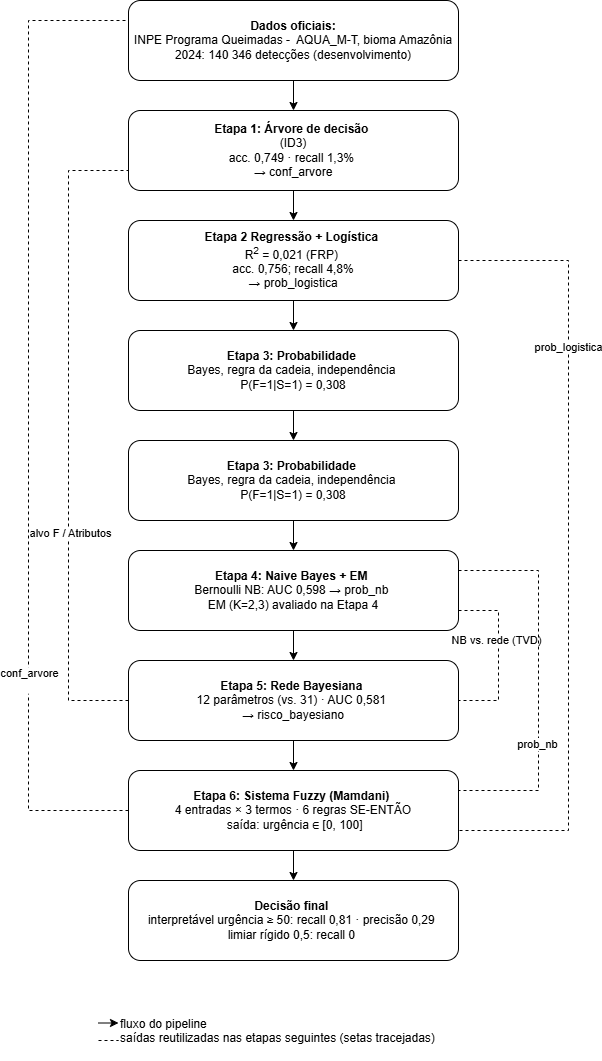

The diagram above was exported from draw.io. Its source (the exported page's mxGraphModel, read from the mxfile embedded in the PNG):
<mxGraphModel dx="1981" dy="1090" grid="1" gridSize="10" guides="1" tooltips="1" connect="1" arrows="1" fold="1" page="1" pageScale="1" pageWidth="827" pageHeight="1169" math="0" shadow="0">
  <root>
    <mxCell id="0" />
    <mxCell id="1" parent="0" />
    <mxCell id="Y3X-MKq0s8ghP9uIoXxS-7" edge="1" parent="1" source="Y3X-MKq0s8ghP9uIoXxS-1" style="edgeStyle=orthogonalEdgeStyle;rounded=0;orthogonalLoop=1;jettySize=auto;html=1;exitX=0.5;exitY=1;exitDx=0;exitDy=0;entryX=0.5;entryY=0;entryDx=0;entryDy=0;defaultLabelBackgroundColor=page;" target="Y3X-MKq0s8ghP9uIoXxS-2">
      <mxGeometry relative="1" as="geometry" />
    </mxCell>
    <mxCell id="Y3X-MKq0s8ghP9uIoXxS-1" parent="1" style="rounded=1;whiteSpace=wrap;html=1;roundedPerimeter=1;" value="&lt;b&gt;Dados oficiais:&lt;br&gt;&lt;/b&gt;INPE Programa Queimadas -&amp;nbsp; AQUA_M-T, bioma Amazônia&lt;br&gt;2024: 140 346 detecções (desenvolvimento)" vertex="1">
      <mxGeometry height="80" width="330" x="260" y="40" as="geometry" />
    </mxCell>
    <mxCell id="Y3X-MKq0s8ghP9uIoXxS-13" edge="1" parent="1" source="Y3X-MKq0s8ghP9uIoXxS-2" style="edgeStyle=orthogonalEdgeStyle;rounded=0;orthogonalLoop=1;jettySize=auto;html=1;exitX=0.5;exitY=1;exitDx=0;exitDy=0;entryX=0.5;entryY=0;entryDx=0;entryDy=0;defaultLabelBackgroundColor=page;" target="Y3X-MKq0s8ghP9uIoXxS-11">
      <mxGeometry relative="1" as="geometry" />
    </mxCell>
    <mxCell id="Y3X-MKq0s8ghP9uIoXxS-2" parent="1" style="rounded=1;whiteSpace=wrap;html=1;roundedPerimeter=1;" value="&lt;b&gt;Etapa 1: Árvore de decisão&amp;nbsp;&lt;/b&gt;&lt;div&gt;(ID3)&lt;br/&gt;acc. 0,749 · recall 1,3%&amp;nbsp;&lt;/div&gt;&lt;div&gt;→ conf_arvore&lt;/div&gt;" vertex="1">
      <mxGeometry height="80" width="330" x="260" y="150" as="geometry" />
    </mxCell>
    <mxCell id="Y3X-MKq0s8ghP9uIoXxS-14" edge="1" parent="1" source="Y3X-MKq0s8ghP9uIoXxS-11" style="edgeStyle=orthogonalEdgeStyle;rounded=0;orthogonalLoop=1;jettySize=auto;html=1;exitX=0.5;exitY=1;exitDx=0;exitDy=0;entryX=0.5;entryY=0;entryDx=0;entryDy=0;defaultLabelBackgroundColor=page;" target="Y3X-MKq0s8ghP9uIoXxS-12">
      <mxGeometry relative="1" as="geometry" />
    </mxCell>
    <mxCell id="Y3X-MKq0s8ghP9uIoXxS-11" parent="1" style="rounded=1;whiteSpace=wrap;html=1;roundedPerimeter=1;" value="&lt;b&gt;Etapa 2 &lt;span style=&quot;background-color: transparent;&quot;&gt;Regressão + Logística&amp;nbsp;&lt;/span&gt;&lt;/b&gt;&lt;div&gt;R&lt;sup&gt;2&lt;/sup&gt; = 0,021 (FRP)&amp;nbsp;&lt;/div&gt;&lt;div&gt;acc. 0,756; recall 4,8%&lt;br&gt;→ prob_logistica&lt;/div&gt;" vertex="1">
      <mxGeometry height="80" width="330" x="260" y="260" as="geometry" />
    </mxCell>
    <mxCell id="Y3X-MKq0s8ghP9uIoXxS-20" edge="1" parent="1" source="Y3X-MKq0s8ghP9uIoXxS-12" style="edgeStyle=orthogonalEdgeStyle;rounded=0;orthogonalLoop=1;jettySize=auto;html=1;exitX=0.5;exitY=1;exitDx=0;exitDy=0;entryX=0.5;entryY=0;entryDx=0;entryDy=0;defaultLabelBackgroundColor=page;" target="Y3X-MKq0s8ghP9uIoXxS-15">
      <mxGeometry relative="1" as="geometry" />
    </mxCell>
    <mxCell id="Y3X-MKq0s8ghP9uIoXxS-12" parent="1" style="rounded=1;whiteSpace=wrap;html=1;roundedPerimeter=1;" value="&lt;b&gt;Etapa 3: Probabilidade&amp;nbsp;&lt;/b&gt;&lt;div&gt;Bayes, regra da cadeia, independência&amp;nbsp;&lt;/div&gt;&lt;div&gt;P(F=1|S=1) = 0,308&lt;/div&gt;" vertex="1">
      <mxGeometry height="80" width="330" x="260" y="370" as="geometry" />
    </mxCell>
    <mxCell id="Y3X-MKq0s8ghP9uIoXxS-21" edge="1" parent="1" source="Y3X-MKq0s8ghP9uIoXxS-15" style="edgeStyle=orthogonalEdgeStyle;rounded=0;orthogonalLoop=1;jettySize=auto;html=1;exitX=0.5;exitY=1;exitDx=0;exitDy=0;entryX=0.5;entryY=0;entryDx=0;entryDy=0;defaultLabelBackgroundColor=page;" target="Y3X-MKq0s8ghP9uIoXxS-16">
      <mxGeometry relative="1" as="geometry" />
    </mxCell>
    <mxCell id="Y3X-MKq0s8ghP9uIoXxS-15" parent="1" style="rounded=1;whiteSpace=wrap;html=1;roundedPerimeter=1;" value="&lt;b&gt;Etapa 3: Probabilidade&amp;nbsp;&lt;/b&gt;&lt;div&gt;Bayes, regra da cadeia, independência&amp;nbsp;&lt;/div&gt;&lt;div&gt;P(F=1|S=1) = 0,308&lt;/div&gt;" vertex="1">
      <mxGeometry height="80" width="330" x="260" y="480" as="geometry" />
    </mxCell>
    <mxCell id="Y3X-MKq0s8ghP9uIoXxS-22" edge="1" parent="1" source="Y3X-MKq0s8ghP9uIoXxS-16" style="edgeStyle=orthogonalEdgeStyle;rounded=0;orthogonalLoop=1;jettySize=auto;html=1;exitX=0.5;exitY=1;exitDx=0;exitDy=0;entryX=0.5;entryY=0;entryDx=0;entryDy=0;defaultLabelBackgroundColor=page;" target="Y3X-MKq0s8ghP9uIoXxS-17">
      <mxGeometry relative="1" as="geometry" />
    </mxCell>
    <mxCell id="Y3X-MKq0s8ghP9uIoXxS-16" parent="1" style="rounded=1;whiteSpace=wrap;html=1;roundedPerimeter=1;" value="&lt;b&gt;Etapa 4: Naive Bayes + EM&amp;nbsp;&lt;/b&gt;&lt;div&gt;Bernoulli NB: AUC 0,598 → prob_nb&amp;nbsp;&lt;/div&gt;&lt;div&gt;EM (K=2,3) avaliado na Etapa 4&lt;/div&gt;" vertex="1">
      <mxGeometry height="80" width="330" x="260" y="590" as="geometry" />
    </mxCell>
    <mxCell id="Y3X-MKq0s8ghP9uIoXxS-23" edge="1" parent="1" source="Y3X-MKq0s8ghP9uIoXxS-17" style="edgeStyle=orthogonalEdgeStyle;rounded=0;orthogonalLoop=1;jettySize=auto;html=1;exitX=0.5;exitY=1;exitDx=0;exitDy=0;entryX=0.5;entryY=0;entryDx=0;entryDy=0;defaultLabelBackgroundColor=page;" target="Y3X-MKq0s8ghP9uIoXxS-18">
      <mxGeometry relative="1" as="geometry" />
    </mxCell>
    <mxCell id="Y3X-MKq0s8ghP9uIoXxS-17" parent="1" style="rounded=1;whiteSpace=wrap;html=1;roundedPerimeter=1;" value="&lt;b&gt;Etapa 5: Rede Bayesiana&amp;nbsp;&lt;/b&gt;&lt;div&gt;1&lt;span style=&quot;background-color: transparent; color: light-dark(#000000, var(--ge-light-color, #ffffff));&quot;&gt;2 parâmetros (vs. 31) · AUC 0,581&amp;nbsp;&lt;/span&gt;&lt;/div&gt;&lt;div&gt;&lt;span style=&quot;background-color: transparent; color: light-dark(#000000, var(--ge-light-color, #ffffff));&quot;&gt;→ risco_bayesiano&lt;/span&gt;&lt;/div&gt;" vertex="1">
      <mxGeometry height="80" width="330" x="260" y="700" as="geometry" />
    </mxCell>
    <mxCell id="Y3X-MKq0s8ghP9uIoXxS-24" edge="1" parent="1" source="Y3X-MKq0s8ghP9uIoXxS-18" style="edgeStyle=orthogonalEdgeStyle;rounded=0;orthogonalLoop=1;jettySize=auto;html=1;exitX=0.5;exitY=1;exitDx=0;exitDy=0;entryX=0.5;entryY=0;entryDx=0;entryDy=0;defaultLabelBackgroundColor=page;" target="Y3X-MKq0s8ghP9uIoXxS-19">
      <mxGeometry relative="1" as="geometry" />
    </mxCell>
    <mxCell id="Y3X-MKq0s8ghP9uIoXxS-18" parent="1" style="rounded=1;whiteSpace=wrap;html=1;roundedPerimeter=1;" value="&lt;b&gt;Etapa 6: Sistema Fuzzy (Mamdani)&amp;nbsp;&lt;/b&gt;&lt;div&gt;4 entradas × 3 termos · 6 regras SE-ENTÃO&lt;/div&gt;&lt;div&gt;&amp;nbsp;saída: urgência ∈ [0, 100]&lt;/div&gt;" vertex="1">
      <mxGeometry height="80" width="330" x="260" y="810" as="geometry" />
    </mxCell>
    <mxCell id="Y3X-MKq0s8ghP9uIoXxS-19" parent="1" style="rounded=1;whiteSpace=wrap;html=1;roundedPerimeter=1;" value="&lt;b&gt;Decisão final&amp;nbsp;&lt;/b&gt;&lt;div&gt;interpretável&amp;nbsp;&lt;span style=&quot;background-color: transparent; color: light-dark(#000000, var(--ge-light-color, #ffffff));&quot;&gt;urgência ≥ 50: recall 0,81 · precisão 0,29&amp;nbsp;&lt;/span&gt;&lt;div&gt;&lt;div&gt;limiar rígido 0,5: recall 0&amp;nbsp;&lt;/div&gt;&lt;/div&gt;&lt;/div&gt;" vertex="1">
      <mxGeometry height="80" width="330" x="260" y="920" as="geometry" />
    </mxCell>
    <mxCell id="Y3X-MKq0s8ghP9uIoXxS-25" parent="1" style="text;whiteSpace=wrap;html=1;" value="fluxo do pipeline&#10;saídas reutilizadas nas etapas seguintes (setas tracejadas)" vertex="1">
      <mxGeometry height="50" width="350" x="250" y="1050" as="geometry" />
    </mxCell>
    <mxCell id="Y3X-MKq0s8ghP9uIoXxS-26" edge="1" parent="1" style="endArrow=classic;html=1;rounded=0;defaultLabelBackgroundColor=page;entryX=0;entryY=0.25;entryDx=0;entryDy=0;" target="Y3X-MKq0s8ghP9uIoXxS-25" value="">
      <mxGeometry height="50" relative="1" width="50" as="geometry">
        <mxPoint x="230" y="1062.5" as="sourcePoint" />
        <mxPoint x="250" y="1060" as="targetPoint" />
      </mxGeometry>
    </mxCell>
    <mxCell id="Y3X-MKq0s8ghP9uIoXxS-29" edge="1" parent="1" style="endArrow=none;dashed=1;html=1;rounded=0;defaultLabelBackgroundColor=page;entryX=0;entryY=0.6;entryDx=0;entryDy=0;entryPerimeter=0;orthogonal=1;" target="Y3X-MKq0s8ghP9uIoXxS-25" value="">
      <mxGeometry height="50" relative="1" width="50" as="geometry">
        <mxPoint x="230" y="1080" as="sourcePoint" />
        <mxPoint x="420" y="910" as="targetPoint" />
      </mxGeometry>
    </mxCell>
    <mxCell id="Y3X-MKq0s8ghP9uIoXxS-30" edge="1" parent="1" source="Y3X-MKq0s8ghP9uIoXxS-18" style="endArrow=none;dashed=1;html=1;rounded=0;defaultLabelBackgroundColor=page;entryX=0;entryY=0.25;entryDx=0;entryDy=0;exitX=0;exitY=0.5;exitDx=0;exitDy=0;" target="Y3X-MKq0s8ghP9uIoXxS-1" value="">
      <mxGeometry height="50" relative="1" width="50" x="0.6246" as="geometry">
        <Array as="points">
          <mxPoint x="160" y="850" />
          <mxPoint x="160" y="200" />
          <mxPoint x="160" y="60" />
        </Array>
        <mxPoint x="160" y="860" as="sourcePoint" />
        <mxPoint x="230" y="280" as="targetPoint" />
      </mxGeometry>
    </mxCell>
    <mxCell id="Y3X-MKq0s8ghP9uIoXxS-31" connectable="0" parent="Y3X-MKq0s8ghP9uIoXxS-30" style="edgeLabel;html=1;align=center;verticalAlign=middle;resizable=0;points=[];inheritText=1;defaultLabelBackgroundColor=page;" value="conf_arvore&lt;div&gt;&lt;br&gt;&lt;/div&gt;" vertex="1">
      <mxGeometry relative="1" x="-0.5332" as="geometry">
        <mxPoint as="offset" />
      </mxGeometry>
    </mxCell>
    <mxCell id="Y3X-MKq0s8ghP9uIoXxS-32" edge="1" parent="1" source="Y3X-MKq0s8ghP9uIoXxS-17" style="endArrow=none;dashed=1;html=1;rounded=0;defaultLabelBackgroundColor=page;entryX=0;entryY=0.75;entryDx=0;entryDy=0;exitX=0;exitY=0.5;exitDx=0;exitDy=0;" target="Y3X-MKq0s8ghP9uIoXxS-2" value="">
      <mxGeometry height="50" relative="1" width="50" as="geometry">
        <Array as="points">
          <mxPoint x="200" y="740" />
          <mxPoint x="200" y="210" />
        </Array>
        <mxPoint x="190" y="590" as="sourcePoint" />
        <mxPoint x="240" y="540" as="targetPoint" />
      </mxGeometry>
    </mxCell>
    <mxCell id="Y3X-MKq0s8ghP9uIoXxS-33" connectable="0" parent="Y3X-MKq0s8ghP9uIoXxS-32" style="edgeLabel;html=1;align=center;verticalAlign=middle;resizable=0;points=[];inheritText=1;defaultLabelBackgroundColor=page;" value="alvo F / Atributos" vertex="1">
      <mxGeometry relative="1" x="-0.2975" y="-1" as="geometry">
        <mxPoint as="offset" />
      </mxGeometry>
    </mxCell>
    <mxCell id="Y3X-MKq0s8ghP9uIoXxS-34" edge="1" parent="1" source="Y3X-MKq0s8ghP9uIoXxS-16" style="endArrow=none;dashed=1;html=1;rounded=0;defaultLabelBackgroundColor=page;exitX=1;exitY=0.75;exitDx=0;exitDy=0;entryX=1;entryY=0.5;entryDx=0;entryDy=0;" target="Y3X-MKq0s8ghP9uIoXxS-17" value="">
      <mxGeometry height="50" relative="1" width="50" x="-0.0941" as="geometry">
        <Array as="points">
          <mxPoint x="630" y="650" />
          <mxPoint x="630" y="740" />
        </Array>
        <mxPoint x="630" y="660" as="sourcePoint" />
        <mxPoint x="680" y="610" as="targetPoint" />
      </mxGeometry>
    </mxCell>
    <mxCell id="Y3X-MKq0s8ghP9uIoXxS-38" connectable="0" parent="Y3X-MKq0s8ghP9uIoXxS-34" style="edgeLabel;html=1;align=center;verticalAlign=middle;resizable=0;points=[];inheritText=1;defaultLabelBackgroundColor=page;" value="NB vs. rede (TVD)" vertex="1">
      <mxGeometry relative="1" x="-0.1891" y="-3" as="geometry">
        <mxPoint as="offset" />
      </mxGeometry>
    </mxCell>
    <mxCell id="Y3X-MKq0s8ghP9uIoXxS-35" edge="1" parent="1" source="Y3X-MKq0s8ghP9uIoXxS-11" style="endArrow=none;dashed=1;html=1;rounded=0;defaultLabelBackgroundColor=page;exitX=1;exitY=0.5;exitDx=0;exitDy=0;entryX=1;entryY=0.75;entryDx=0;entryDy=0;" target="Y3X-MKq0s8ghP9uIoXxS-18" value="">
      <mxGeometry height="50" relative="1" width="50" x="-0.837" as="geometry">
        <Array as="points">
          <mxPoint x="700" y="300" />
          <mxPoint x="700" y="870" />
        </Array>
        <mxPoint x="660" y="350" as="sourcePoint" />
        <mxPoint x="710" y="300" as="targetPoint" />
      </mxGeometry>
    </mxCell>
    <mxCell id="Y3X-MKq0s8ghP9uIoXxS-37" connectable="0" parent="Y3X-MKq0s8ghP9uIoXxS-35" style="edgeLabel;html=1;align=center;verticalAlign=middle;resizable=0;points=[];inheritText=1;defaultLabelBackgroundColor=page;" value="prob_logistica" vertex="1">
      <mxGeometry relative="1" x="-0.5034" y="-1" as="geometry">
        <mxPoint as="offset" />
      </mxGeometry>
    </mxCell>
    <mxCell id="Y3X-MKq0s8ghP9uIoXxS-36" edge="1" parent="1" source="Y3X-MKq0s8ghP9uIoXxS-16" style="endArrow=none;dashed=1;html=1;rounded=0;defaultLabelBackgroundColor=page;exitX=1;exitY=0.25;exitDx=0;exitDy=0;entryX=1;entryY=0.25;entryDx=0;entryDy=0;" target="Y3X-MKq0s8ghP9uIoXxS-18" value="">
      <mxGeometry height="50" relative="1" width="50" x="-0.7316" as="geometry">
        <Array as="points">
          <mxPoint x="670" y="610" />
          <mxPoint x="670" y="830" />
        </Array>
        <mxPoint x="610" y="700" as="sourcePoint" />
        <mxPoint x="660" y="650" as="targetPoint" />
      </mxGeometry>
    </mxCell>
    <mxCell id="Y3X-MKq0s8ghP9uIoXxS-39" connectable="0" parent="Y3X-MKq0s8ghP9uIoXxS-36" style="edgeLabel;html=1;align=center;verticalAlign=middle;resizable=0;points=[];inheritText=1;defaultLabelBackgroundColor=page;" value="prob_nb" vertex="1">
      <mxGeometry relative="1" x="0.3292" y="-2" as="geometry">
        <mxPoint as="offset" />
      </mxGeometry>
    </mxCell>
  </root>
</mxGraphModel>